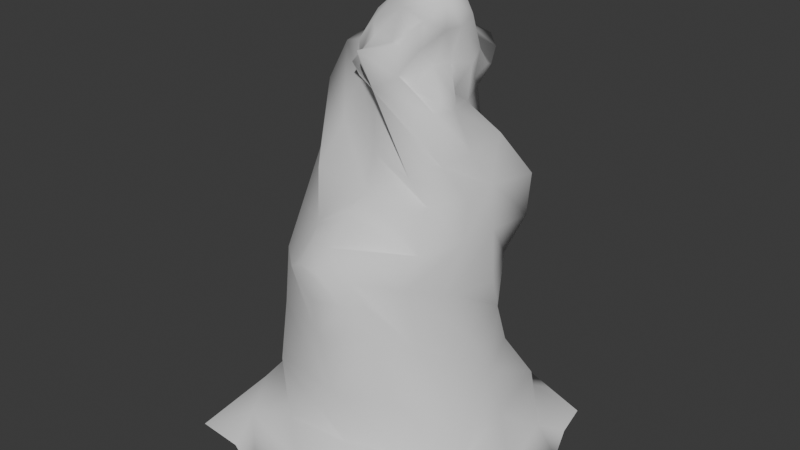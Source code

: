 # Source: Icicle_Tall.blend  (saved by Blender 5.0.119; exported with 4.5.12 LTS)
import bpy
from mathutils import Matrix  # noqa: F401  (used for matrix-valued properties, if any)

bpy.ops.wm.read_factory_settings(use_empty=True)
scene = bpy.context.scene
scene.name = 'Scene'

# ---- collections
col_collection = bpy.data.collections.new('Collection'); scene.collection.children.link(col_collection)

# ---- world
world_world = bpy.data.worlds.new('World'); scene.world = world_world
world_world.use_nodes = True; world_world.node_tree.nodes.clear()
_N = world_world.node_tree.nodes; _L = world_world.node_tree.links
n0 = _N.new('ShaderNodeOutputWorld'); n0.name = 'World Output'; n0.location = (200, 100)
n1 = _N.new('ShaderNodeBackground'); n1.name = 'Background'; n1.location = (-200, 100)
n1.inputs[0].default_value = (0.05088, 0.05088, 0.05088, 1.0)
_L.new(n1.outputs[0], n0.inputs[0])
n0.is_active_output = True
world_world.color = (0.05088, 0.05088, 0.05088)
world_world.sun_shadow_jitter_overblur = 0.0

# ---- meshes
me_cylinder_004 = bpy.data.meshes.new('Cylinder.004')
me_cylinder_004.from_pydata([(3.083e-09, 0.0, -1.416), (0.6918, 0.5976, 0.4072), (0.3905, 1.08, -1.027), (1.299, 1.136, -1.416), (1.176, -0.6249, -0.9948), (1.163, -1.381, -1.443), (-0.4143, -1.173, -0.9788), (-1.427, -1.373, -1.438), (-1.188, 0.4273, -0.9968), (-0.9074, 1.136, -1.416), (0.6727, 0.4822, 1.624), (0.5971, -0.7111, 0.5421), (-0.9152, -0.602, 0.4084), (0.4576, -0.5192, 1.479), (-0.813, -0.08378, 1.947), (-0.3518, 0.7876, 1.667), (0.5775, -0.2104, 2.95), (0.5202, -0.1791, 2.035), (-0.3433, -0.2984, 2.253), (-0.3327, 0.486, 2.425), (0.4706, 0.584, 2.178), (0.7865, 0.6824, -1.416), (0.3933, 0.3412, -1.416), (3.543e-09, 0.4825, -1.416), (4.003e-09, 0.9651, -1.416), (0.4315, 1.448, -1.416), (0.8652, 1.292, -1.416), (-0.648, -1.014, -0.5154), (0.9388, 0.802, -0.9257), (0.133, 1.332, -1.282), (0.9651, 0.0, -1.416), (0.4825, 0.0, -1.416), (1.383, 0.7557, -1.4), (1.516, 0.3881, -1.424), (1.046, 0.1346, -1.029), (1.418, -0.2167, -1.23), (0.6824, -0.8087, -1.416), (0.3412, -0.4043, -1.416), (1.484, -0.4512, -1.464), (1.324, -0.8984, -1.452), (-1.148, 0.5169, -0.5201), (0.7009, -0.9101, -1.012), (4.003e-09, -0.9651, -1.416), (3.543e-09, -0.4825, -1.416), (0.7625, -1.499, -1.481), (0.3878, -1.554, -1.47), (0.1999, -1.097, -1.007), (-0.1375, -1.381, -1.24), (-0.8361, -0.8174, -1.416), (-0.418, -0.4087, -1.416), (-0.4827, -1.592, -1.513), (-0.9239, -1.426, -1.416), (0.8992, -0.5774, -0.4756), (-0.8081, -0.6624, -1.039), (-0.9651, 0.0, -1.416), (-0.4825, 0.0, -1.416), (-1.492, -0.8989, -1.452), (-1.527, -0.4432, -1.416), (-1.196, -0.204, -0.9798), (-1.422, 0.1494, -1.224), (-0.5474, 0.6824, -1.416), (-0.2737, 0.3412, -1.416), (-1.404, 0.4073, -1.454), (-1.138, 0.7599, -1.416), (0.3639, 0.9565, -0.5183), (-0.7544, 0.8895, -1.005), (-0.6056, 1.292, -1.416), (-0.3038, 1.448, -1.416), (-0.2025, 1.19, -0.9988), (0.4705, 0.8038, -0.04807), (0.6438, -0.6472, -0.03412), (-0.7889, -0.7853, -0.04593), (-1.076, 0.739, -0.04174), (-0.8321, -0.4754, 0.8409), (0.9005, 0.123, 0.405), (-0.7848, 0.7793, 0.9196), (0.769, -0.3699, 0.4093), (-1.234, 0.6705, 0.1757), (0.8492, 0.6829, 0.8051), (-0.6258, -0.8568, 0.407), (-1.037, -0.1029, 0.4072), (-0.9689, 0.3636, 0.4072), (0.629, -0.6062, 0.8438), (-0.213, 0.927, 0.4072), (0.2467, 0.8492, 0.4064), (0.8864, 0.682, 1.234), (0.5767, -0.415, 1.207), (-0.784, -0.2621, 1.345), (-0.5455, 0.6983, 1.123), (0.4046, 0.3442, 1.886), (0.6518, 0.08954, 1.549), (0.0113, -0.4442, 2.119), (0.5941, -0.2374, 1.506), (-0.02911, -0.3907, 1.535), (-0.6549, -0.0172, 2.309), (-0.4526, -0.2985, 1.691), (-0.747, 0.3146, 1.71), (-0.6261, 0.6739, 1.676), (-0.06578, 0.8984, 2.224), (0.05968, 0.727, 1.534), (0.3847, 0.6076, 1.511), (0.6067, 0.1201, 2.338), (0.5531, 0.04035, 2.654), (0.5012, -0.09942, 2.646), (0.3935, -0.1195, 2.335), (0.5705, -0.0478, 2.063), (0.4319, 0.09608, 2.046), (0.4542, -0.3432, 2.768), (0.3241, -0.4754, 2.574), (0.2223, -0.3638, 2.268), (0.2948, -0.2764, 2.142), (0.04298, -0.1048, 2.749), (-0.1511, -0.2265, 2.51), (-0.1899, -0.3587, 2.274), (-0.05028, -0.5604, 2.477), (-0.05717, -0.03878, 2.859), (-0.3081, 0.002667, 2.658), (-0.4724, -0.05993, 2.368), (-0.3662, -0.1806, 2.256), (0.08665, -0.03439, 2.905), (-0.06828, 0.2898, 2.542), (-0.3422, 0.3282, 2.477), (-0.5006, 0.1933, 2.465), (0.4801, 0.1528, 2.906), (0.1759, 0.4633, 2.591), (-0.03556, 0.6245, 2.379), (-0.1831, 0.6411, 2.411), (0.5693, 0.1605, 2.738), (0.402, 0.343, 2.508), (0.3941, 0.754, 2.278), (0.2566, 0.8668, 2.347), (0.4701, 0.3433, 2.117), (0.5232, 0.4585, 2.228), (0.581, 0.2625, 2.423), (0.3131, 0.4833, 2.511), (0.01884, 0.3116, 2.61), (-0.16, 0.1491, 2.686), (-0.2425, -0.1356, 2.594), (0.03091, -0.2117, 2.488), (0.3115, -0.1942, 2.465), (0.4707, 0.007993, 2.345), (0.2224, 0.7586, 2.087), (-0.2793, 0.7345, 2.066), (-0.5026, 0.405, 2.046), (-0.4061, -0.1406, 2.074), (-0.1888, -0.2106, 2.01), (0.3425, 0.5772, 1.951), (0.5382, -0.2837, 1.988), (0.5637, -0.03421, 1.961), (-0.7917, 0.4794, 1.225), (-0.9005, 0.1233, 1.409), (-0.5555, -0.5336, 1.293), (-0.02118, -0.5133, 1.206), (0.3607, 0.9662, 1.236), (0.7594, -0.09987, 1.202), (0.7397, 0.283, 1.213), (-0.1591, 0.8062, 1.24), (-0.09183, -0.6514, 1.043), (0.2575, 0.8811, 0.9101), (0.7893, -0.174, 0.8402), (0.7849, 0.2617, 0.8053), (-0.2604, 0.9755, 0.9086), (-0.9866, 0.4329, 0.9204), (-0.9538, 0.002094, 0.917), (-0.5213, -0.5968, 0.7806), (-0.5038, 0.9906, -0.04567), (-1.093, 0.1318, -0.04567), (-1.118, -0.3824, -0.02269), (-0.1705, -1.026, -0.05874), (0.4234, -0.9784, 0.04823), (-0.04298, 1.024, -0.04741), (0.8446, -0.1554, -0.05524), (0.7902, 0.3812, -0.04033), (-0.9673, 1.066, 0.6945), (-0.4303, 1.133, -1.283), (-0.9987, 1.079, 0.4519), (0.765, 0.5709, -0.4962), (-1.169, 0.8542, 0.765), (-0.2737, 0.8238, -1.416), (-0.9193, 0.735, -1.282), (-0.7259, 1.185, 0.7578), (0.6708, -0.9078, -0.5038), (-0.6969, 1.156, 0.4519), (-0.7562, 0.3412, -1.416), (-1.318, -0.622, -1.218), (-1.157, 0.9765, 0.1781), (-0.6593, 0.9569, -0.5203), (-0.8743, 1.194, 0.1757), (-0.9006, -0.4087, -1.416), (-0.8816, -1.215, -1.127), (-1.158, 0.8119, 0.4519), (0.2664, -1.032, 0.6342), (0.1161, -1.132, -0.496), (-0.418, -0.8912, -1.416), (0.5426, -1.352, -1.182), (0.3473, -0.9347, 0.8696), (0.3552, -0.9566, 0.4013), (-0.1937, 1.086, -0.5149), (0.3412, -0.8869, -1.416), (1.04, -0.8561, -1.286), (-0.2662, -0.9297, 0.8359), (-0.9614, -0.5255, -0.5206), (-0.03716, -0.9588, 0.8426), (0.8238, -0.4043, -1.416), (1.239, 0.5063, -1.257), (-0.322, -1.068, 0.6366), (-0.07914, -1.159, 0.3882), (0.9735, 0.02285, -0.4785), (0.8758, 0.3412, -1.416), (0.8128, 1.026, -1.263), (0.2376, -1.133, 0.4453), (-0.07436, -1.089, 0.6265), (-1.117, -0.05642, -0.5195), (0.3933, 0.8238, -1.416)], [], [(0, 23, 22), (56, 7, 184), (175, 173, 180, 182), (0, 22, 31), (34, 4, 35, 204), (0, 31, 37), (192, 168, 71, 27), (199, 38, 35), (0, 37, 43), (194, 46, 6, 47), (0, 43, 49), (0, 49, 55), (72, 40, 212, 166), (58, 8, 59, 184), (0, 55, 61), (70, 52, 207, 171), (0, 61, 23), (64, 69, 172, 176), (68, 2, 29, 174), (172, 74, 76, 171), (83, 84, 170, 165), (164, 79, 205, 200), (157, 164, 200, 202), (71, 12, 80, 167), (167, 80, 81, 166), (83, 165, 187, 182), (168, 79, 12, 71), (87, 73, 164, 151), (162, 163, 150, 149), (88, 75, 162, 149), (78, 85, 155, 160), (159, 160, 155, 154), (158, 161, 156, 153), (86, 82, 159, 154), (209, 29, 2, 28), (155, 90, 92, 154), (156, 99, 100, 153), (86, 13, 93, 152), (152, 93, 95, 151), (87, 14, 96, 150), (150, 96, 97, 149), (101, 106, 89, 131), (155, 85, 10, 90), (151, 95, 14, 87), (114, 91, 109, 108), (122, 94, 117, 116), (89, 106, 148), (130, 98, 125, 124), (16, 103, 102), (16, 107, 103), (16, 111, 107), (16, 115, 111), (16, 119, 115), (16, 123, 119), (16, 127, 123), (16, 102, 127), (128, 132, 20), (127, 133, 128), (128, 133, 132), (133, 131, 132), (127, 102, 133), (102, 101, 133), (133, 101, 131), (144, 95, 93, 145), (123, 134, 124), (124, 134, 130), (134, 129, 130), (123, 127, 134), (127, 128, 134), (134, 128, 129), (128, 20, 129), (120, 126, 19), (119, 135, 120), (120, 135, 126), (135, 125, 126), (119, 123, 135), (123, 124, 135), (135, 124, 125), (45, 194, 47), (115, 136, 116), (116, 136, 122), (136, 121, 122), (115, 119, 136), (119, 120, 136), (136, 120, 121), (120, 19, 121), (112, 118, 18), (111, 137, 112), (112, 137, 118), (137, 117, 118), (111, 115, 137), (115, 116, 137), (137, 116, 117), (94, 122, 143), (201, 53, 6, 27), (107, 138, 108), (108, 138, 114), (138, 113, 114), (107, 111, 138), (111, 112, 138), (138, 112, 113), (112, 18, 113), (104, 110, 17), (103, 139, 104), (104, 139, 110), (139, 109, 110), (103, 107, 139), (107, 108, 139), (139, 108, 109), (148, 90, 10, 89), (102, 140, 101), (101, 140, 106), (140, 105, 106), (102, 103, 140), (103, 104, 140), (140, 104, 105), (104, 17, 105), (98, 130, 141), (94, 14, 95, 144), (15, 98, 141, 99), (15, 97, 142, 98), (129, 141, 130), (142, 125, 98), (91, 13, 92, 147), (14, 94, 143, 96), (121, 143, 122), (82, 157, 202, 195), (143, 19, 142), (126, 142, 19), (144, 117, 94), (146, 131, 89), (147, 109, 91), (13, 91, 145, 93), (113, 145, 114), (89, 10, 100, 146), (146, 100, 99, 141), (142, 126, 125), (145, 18, 144), (118, 144, 18), (141, 20, 146), (156, 88, 15, 99), (149, 97, 15, 88), (105, 148, 106), (132, 146, 20), (142, 97, 96, 143), (166, 81, 190, 77), (141, 129, 20), (153, 100, 10, 85), (207, 34, 28, 176), (202, 211, 191, 195), (150, 163, 73, 87), (75, 88, 156, 161), (144, 118, 117), (91, 114, 145), (154, 92, 13, 86), (164, 157, 152, 151), (158, 84, 83, 161), (168, 169, 210, 206), (152, 157, 82, 86), (78, 1, 84, 158), (11, 76, 159, 82), (85, 78, 158, 153), (27, 71, 167, 201), (160, 74, 1, 78), (148, 105, 17), (110, 147, 17), (72, 166, 77, 185), (145, 113, 18), (169, 181, 52, 70), (12, 73, 163, 80), (171, 76, 11, 70), (66, 174, 67), (179, 62, 59), (200, 205, 211, 202), (143, 121, 19), (165, 186, 40, 72), (44, 194, 45), (189, 50, 47), (162, 81, 80, 163), (162, 75, 173, 177), (170, 84, 1, 69), (40, 8, 58, 212), (147, 92, 90, 148), (172, 69, 1, 74), (73, 12, 79, 164), (210, 211, 205, 206), (29, 25, 24, 67), (207, 52, 4, 34), (67, 174, 29), (197, 68, 65, 186), (207, 176, 172, 171), (204, 209, 28, 34), (176, 28, 2, 64), (192, 46, 41, 181), (65, 68, 174, 179), (23, 178, 24), (24, 178, 67), (178, 66, 67), (23, 61, 178), (61, 60, 178), (178, 60, 66), (60, 9, 66), (194, 5, 199), (54, 57, 59, 62), (179, 59, 8, 65), (69, 64, 197, 170), (192, 181, 169, 168), (181, 41, 4, 52), (60, 63, 9), (61, 183, 60), (60, 183, 63), (183, 62, 63), (61, 55, 183), (55, 54, 183), (183, 54, 62), (39, 38, 199), (185, 175, 182, 187), (212, 58, 53, 201), (197, 186, 165, 170), (63, 62, 179), (63, 179, 9), (8, 40, 186, 65), (184, 7, 189), (161, 83, 182, 180), (55, 188, 54), (54, 188, 57), (188, 56, 57), (55, 49, 188), (49, 48, 188), (188, 48, 56), (48, 7, 56), (173, 175, 190, 177), (42, 45, 47, 50), (189, 47, 6, 53), (77, 190, 175, 185), (27, 6, 46, 192), (41, 46, 194, 199), (48, 51, 7), (49, 193, 48), (48, 193, 51), (193, 50, 51), (49, 43, 193), (43, 42, 193), (193, 42, 50), (79, 168, 206, 205), (32, 204, 33), (148, 17, 147), (57, 184, 59), (204, 3, 209), (43, 198, 42), (42, 198, 45), (198, 44, 45), (43, 37, 198), (37, 36, 198), (198, 36, 44), (36, 5, 44), (30, 33, 35, 38), (199, 35, 4, 41), (44, 5, 194), (212, 201, 167, 166), (51, 189, 7), (32, 3, 204), (36, 39, 5), (37, 203, 36), (36, 203, 39), (203, 38, 39), (37, 31, 203), (31, 30, 203), (203, 30, 38), (66, 9, 174), (81, 162, 177, 190), (39, 199, 5), (174, 9, 179), (33, 204, 35), (31, 208, 30), (30, 208, 33), (208, 32, 33), (31, 22, 208), (22, 21, 208), (208, 21, 32), (21, 3, 32), (165, 72, 185, 187), (26, 25, 209), (53, 58, 184, 189), (26, 209, 3), (196, 191, 211, 210), (56, 184, 57), (169, 70, 196, 210), (21, 26, 3), (22, 213, 21), (21, 213, 26), (213, 25, 26), (22, 23, 213), (23, 24, 213), (213, 24, 25), (11, 82, 195, 191), (64, 2, 68, 197), (76, 74, 160, 159), (75, 161, 180, 173), (51, 50, 189), (147, 110, 109), (146, 132, 131), (209, 25, 29), (70, 11, 191, 196)])
me_cylinder_004.polygons.foreach_set('use_smooth', [True] * 304)
_k = set([(3, 26), (3, 32), (5, 39), (5, 44), (7, 51), (7, 56), (9, 63), (9, 66), (25, 26), (32, 33), (38, 39), (44, 45), (50, 51), (56, 57), (62, 63), (66, 67)])
me_cylinder_004.attributes.new('sharp_edge', 'BOOLEAN', 'EDGE').data.foreach_set('value', [ (min(e.vertices), max(e.vertices)) in _k for e in me_cylinder_004.edges])
_uv = me_cylinder_004.uv_layers.new(name='UVMap')
_uv.uv.foreach_set('vector', [0.75, 0.25, 0.75, 0.33, 0.8066, 0.3066, 0.3333, 0.5, 0.375, 0.5, 0.3333, 0.6667, 0.25, 1.0, 0.25, 1.0, 0.1667, 1.0, 0.1667, 1.0, 0.75, 0.25, 0.8066, 0.3066, 0.83, 0.25, 0.8333, 1.0, 0.75, 1.0, 0.75, 0.6667, 0.8333, 0.6667, 0.75, 0.25, 0.83, 0.25, 0.8066, 0.1934, 0.5833, 1.0, 0.5833, 1.0, 0.5, 1.0, 0.5, 1.0, 0.6667, 0.6667, 0.7083, 0.5, 0.75, 0.6667, 0.75, 0.25, 0.8066, 0.1934, 0.75, 0.17, 0.5833, 0.6667, 0.5833, 1.0, 0.5, 1.0, 0.5, 0.6667, 0.75, 0.25, 0.75, 0.17, 0.6934, 0.1934, 0.75, 0.25, 0.6934, 0.1934, 0.67, 0.25, 0.25, 1.0, 0.25, 1.0, 0.3333, 1.0, 0.3333, 1.0, 0.3333, 1.0, 0.25, 1.0, 0.25, 0.6667, 0.3333, 0.6667, 0.75, 0.25, 0.67, 0.25, 0.6934, 0.3066, 0.75, 1.0, 0.75, 1.0, 0.8333, 1.0, 0.8333, 1.0, 0.75, 0.25, 0.6934, 0.3066, 0.75, 0.33, 0.0, 1.0, 1.0, 1.0, 0.9167, 1.0, 0.9167, 1.0, 0.08333, 1.0, 1.0, 1.0, 0.0, 0.6667, 0.08333, 0.6667, 0.9167, 1.0, 0.9167, 1.0, 0.8333, 1.0, 0.8333, 1.0, 0.1667, 1.0, 0.08333, 1.0, 0.08333, 1.0, 0.1667, 1.0, 0.5833, 1.0, 0.5833, 1.0, 0.5833, 1.0, 0.5833, 1.0, 0.6667, 1.0, 0.5833, 1.0, 0.5833, 1.0, 0.6667, 1.0, 0.5, 1.0, 0.5, 1.0, 0.4167, 1.0, 0.4167, 1.0, 0.4167, 1.0, 0.4167, 1.0, 0.3333, 1.0, 0.3333, 1.0, 0.1667, 1.0, 0.1667, 1.0, 0.1667, 1.0, 0.1667, 1.0, 0.5833, 1.0, 0.5833, 1.0, 0.5, 1.0, 0.5, 1.0, 0.5, 1.0, 0.5, 1.0, 0.5833, 1.0, 0.5833, 1.0, 0.3333, 1.0, 0.4167, 1.0, 0.4167, 1.0, 0.3333, 1.0, 0.25, 1.0, 0.25, 1.0, 0.3333, 1.0, 0.3333, 1.0, 0.0, 1.0, 1.0, 1.0, 0.9167, 1.0, 0.9167, 1.0, 0.8333, 1.0, 0.9167, 1.0, 0.9167, 1.0, 0.8333, 1.0, 0.08333, 1.0, 0.1667, 1.0, 0.1667, 1.0, 0.08333, 1.0, 0.75, 1.0, 0.75, 1.0, 0.8333, 1.0, 0.8333, 1.0, 0.9167, 0.6667, 0.0, 0.6667, 1.0, 1.0, 0.9167, 1.0, 0.9167, 1.0, 0.9167, 1.0, 0.8333, 1.0, 0.8333, 1.0, 0.1667, 1.0, 0.1667, 1.0, 0.08333, 1.0, 0.08333, 1.0, 0.75, 1.0, 0.75, 1.0, 0.6667, 1.0, 0.6667, 1.0, 0.6667, 1.0, 0.6667, 1.0, 0.5833, 1.0, 0.5833, 1.0, 0.5, 1.0, 0.5, 1.0, 0.4167, 1.0, 0.4167, 1.0, 0.4167, 1.0, 0.4167, 1.0, 0.3333, 1.0, 0.3333, 1.0, 0.25, 0.41, 0.9583, 1.0, 0.0, 1.0, 0.1934, 0.4666, 0.9167, 1.0, 0.0, 1.0, 1.0, 1.0, 0.9167, 1.0, 0.5833, 1.0, 0.5833, 1.0, 0.5, 1.0, 0.5, 1.0, 0.7083, 1.0, 0.75, 1.0, 0.4666, 0.3066, 0.41, 0.25, 0.4583, 1.0, 0.5, 1.0, 0.3066, 0.03343, 0.25, 0.09, 1.0, 1.0, 0.9583, 1.0, 0.9167, 1.0, 0.2083, 1.0, 0.25, 1.0, 0.03343, 0.1934, 0.09, 0.25, 0.25, 0.25, 0.3066, 0.3066, 0.25, 0.33, 0.25, 0.25, 0.33, 0.25, 0.3066, 0.3066, 0.25, 0.25, 0.3066, 0.1934, 0.33, 0.25, 0.25, 0.25, 0.25, 0.17, 0.3066, 0.1934, 0.25, 0.25, 0.1934, 0.1934, 0.25, 0.17, 0.25, 0.25, 0.17, 0.25, 0.1934, 0.1934, 0.25, 0.25, 0.1934, 0.3066, 0.17, 0.25, 0.25, 0.25, 0.25, 0.33, 0.1934, 0.3066, 0.1369, 0.3631, 0.1369, 0.4431, 0.08029, 0.4197, 0.1934, 0.3066, 0.1934, 0.3866, 0.1369, 0.3631, 0.1369, 0.3631, 0.1934, 0.3866, 0.1369, 0.4431, 0.1934, 0.3866, 0.1934, 0.4666, 0.1369, 0.4431, 0.1934, 0.3066, 0.25, 0.33, 0.1934, 0.3866, 0.25, 0.33, 0.25, 0.41, 0.1934, 0.3866, 0.1934, 0.3866, 0.25, 0.41, 0.1934, 0.4666, 0.5833, 1.0, 0.5833, 1.0, 0.6667, 1.0, 0.6667, 1.0, 0.17, 0.25, 0.1134, 0.3066, 0.09, 0.25, 0.09, 0.25, 0.1134, 0.3066, 0.03343, 0.3066, 0.1134, 0.3066, 0.05686, 0.3631, 0.03343, 0.3066, 0.17, 0.25, 0.1934, 0.3066, 0.1134, 0.3066, 0.1934, 0.3066, 0.1369, 0.3631, 0.1134, 0.3066, 0.1134, 0.3066, 0.1369, 0.3631, 0.05686, 0.3631, 0.1369, 0.3631, 0.08029, 0.4197, 0.05686, 0.3631, 0.1369, 0.1369, 0.05686, 0.1369, 0.08029, 0.08029, 0.1934, 0.1934, 0.1134, 0.1934, 0.1369, 0.1369, 0.1369, 0.1369, 0.1134, 0.1934, 0.05686, 0.1369, 0.1134, 0.1934, 0.03343, 0.1934, 0.05686, 0.1369, 0.1934, 0.1934, 0.17, 0.25, 0.1134, 0.1934, 0.17, 0.25, 0.09, 0.25, 0.1134, 0.1934, 0.1134, 0.1934, 0.09, 0.25, 0.03343, 0.1934, 0.5417, 0.5, 0.5833, 0.6667, 0.5, 0.6667, 0.25, 0.17, 0.1934, 0.1134, 0.25, 0.09, 0.25, 0.09, 0.1934, 0.1134, 0.1934, 0.03343, 0.1934, 0.1134, 0.1369, 0.05686, 0.1934, 0.03343, 0.25, 0.17, 0.1934, 0.1934, 0.1934, 0.1134, 0.1934, 0.1934, 0.1369, 0.1369, 0.1934, 0.1134, 0.1934, 0.1134, 0.1369, 0.1369, 0.1369, 0.05686, 0.1369, 0.1369, 0.08029, 0.08029, 0.1369, 0.05686, 0.3631, 0.1369, 0.3631, 0.05686, 0.4197, 0.08029, 0.3066, 0.1934, 0.3066, 0.1134, 0.3631, 0.1369, 0.3631, 0.1369, 0.3066, 0.1134, 0.3631, 0.05686, 0.3066, 0.1134, 0.3066, 0.03343, 0.3631, 0.05686, 0.3066, 0.1934, 0.25, 0.17, 0.3066, 0.1134, 0.25, 0.17, 0.25, 0.09, 0.3066, 0.1134, 0.3066, 0.1134, 0.25, 0.09, 0.3066, 0.03343, 0.5, 1.0, 0.4583, 1.0, 0.4167, 1.0, 0.4167, 1.0, 0.4167, 1.0, 0.5, 1.0, 0.5, 1.0, 0.33, 0.25, 0.3866, 0.1934, 0.41, 0.25, 0.41, 0.25, 0.3866, 0.1934, 0.4666, 0.1934, 0.3866, 0.1934, 0.4431, 0.1369, 0.4666, 0.1934, 0.33, 0.25, 0.3066, 0.1934, 0.3866, 0.1934, 0.3066, 0.1934, 0.3631, 0.1369, 0.3866, 0.1934, 0.3866, 0.1934, 0.3631, 0.1369, 0.4431, 0.1369, 0.3631, 0.1369, 0.4197, 0.08029, 0.4431, 0.1369, 0.3631, 0.3631, 0.4431, 0.3631, 0.4197, 0.4197, 0.3066, 0.3066, 0.3866, 0.3066, 0.3631, 0.3631, 0.3631, 0.3631, 0.3866, 0.3066, 0.4431, 0.3631, 0.3866, 0.3066, 0.4666, 0.3066, 0.4431, 0.3631, 0.3066, 0.3066, 0.33, 0.25, 0.3866, 0.3066, 0.33, 0.25, 0.41, 0.25, 0.3866, 0.3066, 0.3866, 0.3066, 0.41, 0.25, 0.4666, 0.3066, 0.9167, 1.0, 0.9167, 1.0, 0.0, 1.0, 1.0, 1.0, 0.25, 0.33, 0.3066, 0.3866, 0.25, 0.41, 0.25, 0.41, 0.3066, 0.3866, 0.3066, 0.4666, 0.3066, 0.3866, 0.3631, 0.4431, 0.3066, 0.4666, 0.25, 0.33, 0.3066, 0.3066, 0.3066, 0.3866, 0.3066, 0.3066, 0.3631, 0.3631, 0.3066, 0.3866, 0.3066, 0.3866, 0.3631, 0.3631, 0.3631, 0.4431, 0.3631, 0.3631, 0.4197, 0.4197, 0.3631, 0.4431, 0.25, 1.0, 0.2083, 1.0, 0.1667, 1.0, 0.5, 1.0, 0.5, 1.0, 0.5833, 1.0, 0.5833, 1.0, 0.25, 1.0, 0.25, 1.0, 0.1667, 1.0, 0.1667, 1.0, 0.25, 1.0, 0.3333, 1.0, 0.3333, 1.0, 0.25, 1.0, 0.1667, 1.0, 0.1667, 1.0, 0.2083, 1.0, 0.3333, 1.0, 0.2917, 1.0, 0.25, 1.0, 0.75, 1.0, 0.75, 1.0, 0.8333, 1.0, 0.8333, 1.0, 0.5, 1.0, 0.5, 1.0, 0.4167, 1.0, 0.4167, 1.0, 0.4167, 1.0, 0.4167, 1.0, 0.4583, 1.0, 0.75, 1.0, 0.6667, 1.0, 0.6667, 1.0, 0.75, 1.0, 0.4167, 1.0, 0.375, 1.0, 0.3333, 1.0, 0.3333, 1.0, 0.3333, 1.0, 0.375, 1.0, 0.5833, 1.0, 0.5417, 1.0, 0.5, 1.0, 0.08333, 1.0, 0.04167, 1.0, 0.0, 1.0, 0.8333, 1.0, 0.7917, 1.0, 0.75, 1.0, 0.75, 1.0, 0.75, 1.0, 0.6667, 1.0, 0.6667, 1.0, 0.6667, 1.0, 0.6667, 1.0, 0.7083, 1.0, 1.0, 1.0, 0.0, 1.0, 0.08333, 1.0, 0.08333, 1.0, 0.08333, 1.0, 0.08333, 1.0, 0.1667, 1.0, 0.1667, 1.0, 0.3333, 1.0, 0.3333, 1.0, 0.2917, 1.0, 0.6667, 1.0, 0.625, 1.0, 0.5833, 1.0, 0.5833, 1.0, 0.5833, 1.0, 0.625, 1.0, 0.1667, 1.0, 0.125, 1.0, 0.08333, 1.0, 0.1667, 1.0, 0.25, 1.0, 0.25, 1.0, 0.1667, 1.0, 0.3333, 1.0, 0.3333, 1.0, 0.25, 1.0, 0.25, 1.0, 0.9167, 1.0, 0.9167, 1.0, 0.9583, 1.0, 0.08333, 1.0, 0.08333, 1.0, 0.125, 1.0, 0.3333, 1.0, 0.3333, 1.0, 0.4167, 1.0, 0.4167, 1.0, 0.3333, 1.0, 0.3333, 1.0, 0.3333, 1.0, 0.3333, 1.0, 0.1667, 1.0, 0.1667, 1.0, 0.125, 1.0, 0.08333, 1.0, 0.08333, 1.0, 1.0, 1.0, 0.0, 1.0, 0.8333, 1.0, 0.8333, 1.0, 0.9167, 1.0, 0.9167, 1.0, 0.6667, 1.0, 0.6667, 1.0, 0.75, 1.0, 0.75, 1.0, 0.4167, 1.0, 0.4167, 1.0, 0.5, 1.0, 0.5, 1.0, 0.25, 1.0, 0.25, 1.0, 0.1667, 1.0, 0.1667, 1.0, 0.5833, 1.0, 0.5833, 1.0, 0.5417, 1.0, 0.75, 1.0, 0.7083, 1.0, 0.6667, 1.0, 0.8333, 1.0, 0.8333, 1.0, 0.75, 1.0, 0.75, 1.0, 0.5833, 1.0, 0.6667, 1.0, 0.6667, 1.0, 0.5833, 1.0, 0.08333, 1.0, 0.08333, 1.0, 0.1667, 1.0, 0.1667, 1.0, 0.5833, 1.0, 0.6667, 1.0, 0.6667, 1.0, 0.5833, 1.0, 0.6667, 1.0, 0.6667, 1.0, 0.75, 1.0, 0.75, 1.0, 1.0, 1.0, 0.0, 1.0, 0.08333, 1.0, 0.08333, 1.0, 0.75, 1.0, 0.8333, 1.0, 0.8333, 1.0, 0.75, 1.0, 1.0, 1.0, 0.0, 1.0, 0.08333, 1.0, 0.08333, 1.0, 0.5, 1.0, 0.5, 1.0, 0.4167, 1.0, 0.4167, 1.0, 0.9167, 1.0, 0.9167, 1.0, 0.0, 1.0, 1.0, 1.0, 0.9167, 1.0, 0.9167, 1.0, 0.875, 1.0, 0.8333, 1.0, 0.8333, 1.0, 0.875, 1.0, 0.25, 1.0, 0.3333, 1.0, 0.3333, 1.0, 0.25, 1.0, 0.6667, 1.0, 0.6667, 1.0, 0.625, 1.0, 0.6667, 1.0, 0.6667, 1.0, 0.75, 1.0, 0.75, 1.0, 0.5, 1.0, 0.5, 1.0, 0.4167, 1.0, 0.4167, 1.0, 0.8333, 1.0, 0.8333, 1.0, 0.75, 1.0, 0.75, 1.0, 0.08333, 0.5, 0.08333, 0.6667, 0.04167, 0.5, 0.1667, 0.6667, 0.2083, 0.5, 0.25, 0.6667, 0.5833, 1.0, 0.5833, 1.0, 0.6667, 1.0, 0.6667, 1.0, 0.4167, 1.0, 0.4167, 1.0, 0.375, 1.0, 0.1667, 1.0, 0.1667, 1.0, 0.25, 1.0, 0.25, 1.0, 0.5833, 0.5, 0.5833, 0.6667, 0.5417, 0.5, 0.4167, 0.6667, 0.4583, 0.5, 0.5, 0.6667, 0.3333, 1.0, 0.3333, 1.0, 0.4167, 1.0, 0.4167, 1.0, 0.3333, 1.0, 0.25, 1.0, 0.25, 1.0, 0.3333, 1.0, 0.08333, 1.0, 0.08333, 1.0, 1.0, 1.0, 0.0, 1.0, 0.25, 1.0, 0.25, 1.0, 0.3333, 1.0, 0.3333, 1.0, 0.8333, 1.0, 0.8333, 1.0, 0.9167, 1.0, 0.9167, 1.0, 0.9167, 1.0, 0.0, 1.0, 1.0, 1.0, 0.9167, 1.0, 0.5, 1.0, 0.5, 1.0, 0.5833, 1.0, 0.5833, 1.0, 0.6667, 1.0, 0.6667, 1.0, 0.5833, 1.0, 0.5833, 1.0, 1.0, 0.6667, 0.8066, 0.4666, 0.75, 0.41, 0.04167, 0.5, 0.8333, 1.0, 0.75, 1.0, 0.75, 1.0, 0.8333, 1.0, 0.04167, 0.5, 0.08333, 0.6667, 0.0, 0.6667, 0.08333, 1.0, 0.08333, 1.0, 0.1667, 1.0, 0.1667, 1.0, 0.8333, 1.0, 0.9167, 1.0, 0.9167, 1.0, 0.8333, 1.0, 0.8333, 0.6667, 0.9167, 0.6667, 0.9167, 1.0, 0.8333, 1.0, 0.9167, 1.0, 0.9167, 1.0, 0.0, 1.0, 1.0, 1.0, 0.5833, 1.0, 0.5833, 1.0, 0.6667, 1.0, 0.6667, 1.0, 0.1667, 1.0, 0.08333, 1.0, 0.08333, 0.6667, 0.1667, 0.6667, 0.75, 0.33, 0.6934, 0.3866, 0.75, 0.41, 0.75, 0.41, 0.6934, 0.3866, 0.6934, 0.4666, 0.6934, 0.3866, 0.6369, 0.4431, 0.6934, 0.4666, 0.75, 0.33, 0.6934, 0.3066, 0.6934, 0.3866, 0.6934, 0.3066, 0.6369, 0.3631, 0.6934, 0.3866, 0.6934, 0.3866, 0.6369, 0.3631, 0.6369, 0.4431, 0.6369, 0.3631, 0.5803, 0.4197, 0.6369, 0.4431, 0.5833, 0.6667, 0.625, 0.5, 0.6667, 0.6667, 0.59, 0.25, 0.2917, 0.5, 0.25, 0.6667, 0.5334, 0.3066, 0.1667, 0.6667, 0.25, 0.6667, 0.25, 1.0, 0.1667, 1.0, 1.0, 1.0, 0.0, 1.0, 0.08333, 1.0, 0.08333, 1.0, 0.5833, 1.0, 0.6667, 1.0, 0.6667, 1.0, 0.5833, 1.0, 0.6667, 1.0, 0.6667, 1.0, 0.75, 1.0, 0.75, 1.0, 0.6369, 0.3631, 0.5569, 0.3631, 0.5803, 0.4197, 0.6934, 0.3066, 0.6134, 0.3066, 0.6369, 0.3631, 0.6369, 0.3631, 0.6134, 0.3066, 0.5569, 0.3631, 0.6134, 0.3066, 0.5334, 0.3066, 0.5569, 0.3631, 0.6934, 0.3066, 0.67, 0.25, 0.6134, 0.3066, 0.67, 0.25, 0.59, 0.25, 0.6134, 0.3066, 0.6134, 0.3066, 0.59, 0.25, 0.5334, 0.3066, 0.6667, 0.5, 0.7083, 0.5, 0.6667, 0.6667, 0.25, 1.0, 0.25, 1.0, 0.1667, 1.0, 0.1667, 1.0, 0.3333, 1.0, 0.3333, 1.0, 0.4167, 1.0, 0.4167, 1.0, 0.08333, 1.0, 0.1667, 1.0, 0.1667, 1.0, 0.08333, 1.0, 0.1667, 0.5, 0.2083, 0.5, 0.1667, 0.6667, 0.1667, 0.5, 0.1667, 0.6667, 0.125, 0.5, 0.25, 1.0, 0.25, 1.0, 0.1667, 1.0, 0.1667, 1.0, 0.3333, 0.6667, 0.375, 0.5, 0.4167, 0.6667, 0.1667, 1.0, 0.1667, 1.0, 0.1667, 1.0, 0.1667, 1.0, 0.67, 0.25, 0.6134, 0.1934, 0.59, 0.25, 0.59, 0.25, 0.6134, 0.1934, 0.5334, 0.1934, 0.6134, 0.1934, 0.5569, 0.1369, 0.5334, 0.1934, 0.67, 0.25, 0.6934, 0.1934, 0.6134, 0.1934, 0.6934, 0.1934, 0.6369, 0.1369, 0.6134, 0.1934, 0.6134, 0.1934, 0.6369, 0.1369, 0.5569, 0.1369, 0.6369, 0.1369, 0.5803, 0.08029, 0.5569, 0.1369, 0.25, 1.0, 0.25, 1.0, 0.3333, 1.0, 0.3333, 1.0, 0.75, 0.09, 0.5417, 0.5, 0.5, 0.6667, 0.6934, 0.03343, 0.4167, 0.6667, 0.5, 0.6667, 0.5, 1.0, 0.4167, 1.0, 0.3333, 1.0, 0.3333, 1.0, 0.25, 1.0, 0.25, 1.0, 0.5, 1.0, 0.5, 1.0, 0.5833, 1.0, 0.5833, 1.0, 0.6667, 1.0, 0.5833, 1.0, 0.5833, 0.6667, 0.6667, 0.6667, 0.6369, 0.1369, 0.6369, 0.05686, 0.5803, 0.08029, 0.6934, 0.1934, 0.6934, 0.1134, 0.6369, 0.1369, 0.6369, 0.1369, 0.6934, 0.1134, 0.6369, 0.05686, 0.6934, 0.1134, 0.6934, 0.03343, 0.6369, 0.05686, 0.6934, 0.1934, 0.75, 0.17, 0.6934, 0.1134, 0.75, 0.17, 0.75, 0.09, 0.6934, 0.1134, 0.6934, 0.1134, 0.75, 0.09, 0.6934, 0.03343, 0.5833, 1.0, 0.5833, 1.0, 0.5833, 1.0, 0.5833, 1.0, 0.8333, 0.5, 0.8333, 0.6667, 0.7917, 0.5, 0.9167, 1.0, 0.875, 1.0, 0.8333, 1.0, 0.2917, 0.5, 0.3333, 0.6667, 0.25, 0.6667, 0.8333, 0.6667, 0.875, 0.5, 0.9167, 0.6667, 0.75, 0.17, 0.8066, 0.1134, 0.75, 0.09, 0.75, 0.09, 0.8066, 0.1134, 0.8066, 0.03343, 0.8066, 0.1134, 0.8631, 0.05686, 0.8066, 0.03343, 0.75, 0.17, 0.8066, 0.1934, 0.8066, 0.1134, 0.8066, 0.1934, 0.8631, 0.1369, 0.8066, 0.1134, 0.8066, 0.1134, 0.8631, 0.1369, 0.8631, 0.05686, 0.8631, 0.1369, 0.9197, 0.08029, 0.8631, 0.05686, 0.91, 0.25, 0.7917, 0.5, 0.75, 0.6667, 0.9666, 0.1934, 0.6667, 0.6667, 0.75, 0.6667, 0.75, 1.0, 0.6667, 1.0, 0.5833, 0.5, 0.625, 0.5, 0.5833, 0.6667, 0.3333, 1.0, 0.4167, 1.0, 0.4167, 1.0, 0.3333, 1.0, 0.4167, 0.5, 0.4167, 0.6667, 0.375, 0.5, 0.8333, 0.5, 0.875, 0.5, 0.8333, 0.6667, 0.8631, 0.1369, 0.9431, 0.1369, 0.9197, 0.08029, 0.8066, 0.1934, 0.8866, 0.1934, 0.8631, 0.1369, 0.8631, 0.1369, 0.8866, 0.1934, 0.9431, 0.1369, 0.8866, 0.1934, 0.9666, 0.1934, 0.9431, 0.1369, 0.8066, 0.1934, 0.83, 0.25, 0.8866, 0.1934, 0.83, 0.25, 0.91, 0.25, 0.8866, 0.1934, 0.8866, 0.1934, 0.91, 0.25, 0.9666, 0.1934, 0.08333, 0.5, 0.125, 0.5, 0.08333, 0.6667, 0.3333, 1.0, 0.3333, 1.0, 0.3333, 1.0, 0.3333, 1.0, 0.6667, 0.5, 0.6667, 0.6667, 0.625, 0.5, 0.08333, 0.6667, 0.125, 0.5, 0.1667, 0.6667, 0.7917, 0.5, 0.8333, 0.6667, 0.75, 0.6667, 0.83, 0.25, 0.8866, 0.3066, 0.91, 0.25, 0.91, 0.25, 0.8866, 0.3066, 0.9666, 0.3066, 0.8866, 0.3066, 0.9431, 0.3631, 0.9666, 0.3066, 0.83, 0.25, 0.8066, 0.3066, 0.8866, 0.3066, 0.8066, 0.3066, 0.8631, 0.3631, 0.8866, 0.3066, 0.8866, 0.3066, 0.8631, 0.3631, 0.9431, 0.3631, 0.8631, 0.3631, 0.9197, 0.4197, 0.9431, 0.3631, 0.1667, 1.0, 0.25, 1.0, 0.25, 1.0, 0.1667, 1.0, 0.9167, 0.5, 0.9583, 0.5, 0.9167, 0.6667, 0.4167, 1.0, 0.3333, 1.0, 0.3333, 0.6667, 0.4167, 0.6667, 0.9167, 0.5, 0.9167, 0.6667, 0.875, 0.5, 0.75, 1.0, 0.75, 1.0, 0.6667, 1.0, 0.6667, 1.0, 0.3333, 0.5, 0.3333, 0.6667, 0.2917, 0.5, 0.6667, 1.0, 0.75, 1.0, 0.75, 1.0, 0.6667, 1.0, 0.8631, 0.3631, 0.8631, 0.4431, 0.9197, 0.4197, 0.8066, 0.3066, 0.8066, 0.3866, 0.8631, 0.3631, 0.8631, 0.3631, 0.8066, 0.3866, 0.8631, 0.4431, 0.8066, 0.3866, 0.8066, 0.4666, 0.8631, 0.4431, 0.8066, 0.3066, 0.75, 0.33, 0.8066, 0.3866, 0.75, 0.33, 0.75, 0.41, 0.8066, 0.3866, 0.8066, 0.3866, 0.75, 0.41, 0.8066, 0.4666, 0.75, 1.0, 0.75, 1.0, 0.75, 1.0, 0.75, 1.0, 1.0, 1.0, 0.0, 1.0, 0.08333, 1.0, 0.08333, 1.0, 0.8333, 1.0, 0.9167, 1.0, 0.9167, 1.0, 0.8333, 1.0, 0.25, 1.0, 0.1667, 1.0, 0.1667, 1.0, 0.25, 1.0, 0.4167, 0.5, 0.4583, 0.5, 0.4167, 0.6667, 0.8333, 1.0, 0.8333, 1.0, 0.7917, 1.0, 0.08333, 1.0, 0.08333, 1.0, 0.04167, 1.0, 0.9167, 0.6667, 0.9583, 0.5, 1.0, 0.6667, 0.75, 1.0, 0.75, 1.0, 0.75, 1.0, 0.75, 1.0])
me_cylinder_004.update()

# ---- objects
ob_icicle_tall = bpy.data.objects.new('Icicle_Tall', me_cylinder_004)

# ---- transforms, parenting, visibility, modifiers, constraints
ob_icicle_tall.location = (0.0, 0.0, 0.0)

# ---- collection membership
col_collection.objects.link(ob_icicle_tall)

# ---- scene / render settings (as saved in the file)
scene.frame_start = 1; scene.frame_end = 250; scene.frame_set(1)
scene.render.engine = 'BLENDER_EEVEE_NEXT'
scene.render.bake_bias = 0.0
scene.render.bake_samples = 0
scene.cycles.sampling_pattern = 'TABULATED_SOBOL'
scene.eevee.use_volume_custom_range = False
bpy.context.view_layer.update()

# ---- added for rendering (the .blend has no active camera and no usable light): camera, sun
cam_auto = bpy.data.cameras.new('AutoCamera')
cam_auto.lens = 50.0
cam_auto.sensor_width = 36.0
cam_auto.clip_end = 1000.0
ob_auto_camera = bpy.data.objects.new('AutoCamera', cam_auto)
scene.collection.objects.link(ob_auto_camera)
ob_auto_camera.location = (5.72824, -6.95269, 5.30562)
ob_auto_camera.rotation_euler = (1.09748, -7.21219e-08, 0.694738)
scene.camera = ob_auto_camera
light_auto_sun = bpy.data.lights.new('AutoSun', 'SUN')
light_auto_sun.energy = 3.0
light_auto_sun.angle = 0.0523599
ob_auto_sun = bpy.data.objects.new('AutoSun', light_auto_sun)
scene.collection.objects.link(ob_auto_sun)
ob_auto_sun.rotation_euler = (0.872665, 0.174533, 0.523599)
bpy.context.view_layer.update()
